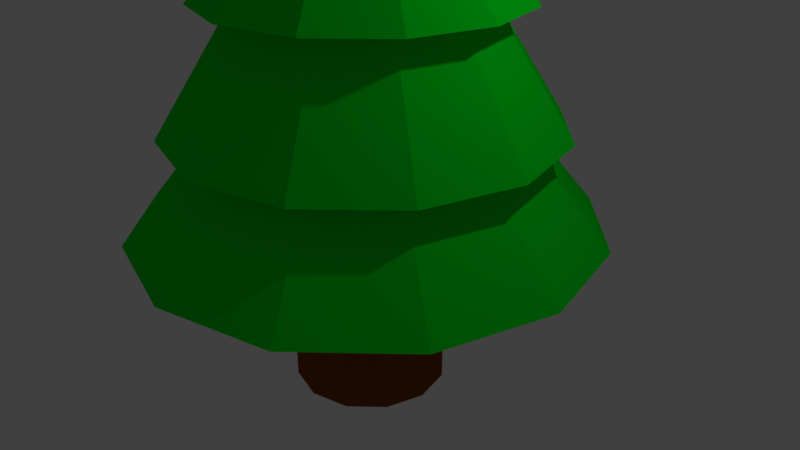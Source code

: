 # Source: Tree1.blend  (saved by Blender 2.79.0; exported with 4.5.12 LTS)
import bpy
from mathutils import Matrix  # noqa: F401  (used for matrix-valued properties, if any)

bpy.ops.wm.read_factory_settings(use_empty=True)
scene = bpy.context.scene
scene.name = 'Scene'

# ---- collections
col_collection_1 = bpy.data.collections.new('Collection 1'); scene.collection.children.link(col_collection_1)

# ---- materials (node trees are filled in below, after node groups)
mat_material_001 = bpy.data.materials.new('Material.001')
mat_material_001.alpha_threshold = 0.0
mat_material_001.use_transparent_shadow = False
mat_material_001.diffuse_color = (0.0, 0.8, 0.01506, 1.0)
mat_material_001.roughness = 0.5
mat_material_002 = bpy.data.materials.new('Material.002')
mat_material_002.alpha_threshold = 0.0
mat_material_002.use_transparent_shadow = False
mat_material_002.diffuse_color = (0.2582, 0.05951, 0.006512, 1.0)
mat_material_002.roughness = 0.5

# ---- material node trees

# ---- world
world_world = bpy.data.worlds.new('World'); scene.world = world_world
world_world.color = (0.05088, 0.05088, 0.05088)
world_world.use_sun_shadow = False
world_world.sun_shadow_jitter_overblur = 0.0
world_world.cycles.sampling_method = 'MANUAL'

# ---- cameras
cam_camera = bpy.data.cameras.new('Camera')
cam_camera.clip_end = 100.0
cam_camera.lens = 35.0
cam_camera.sensor_width = 32.0
cam_camera.sensor_height = 18.0
cam_camera.ortho_scale = 7.314
cam_camera.dof.focus_distance = 0.0
cam_camera.dof.aperture_fstop = 128.0

# ---- lights
light_lamp = bpy.data.lights.new('Lamp', 'POINT')
light_lamp.transmission_factor = 0.0
light_lamp.cutoff_distance = 30.0
light_lamp.energy = 100.0
light_lamp.shadow_buffer_clip_start = 1.001
light_lamp.shadow_soft_size = 0.1
light_lamp.shadow_maximum_resolution = 0.006
light_lamp.use_absolute_resolution = True

# ---- meshes
me_cylinder = bpy.data.meshes.new('Cylinder')
me_cylinder.from_pydata([(0.0, 1.0, -1.691), (0.0, 1.0, 0.473), (0.5, 0.866, -1.691), (0.5, 0.866, 0.473), (0.866, 0.5, -1.691), (0.866, 0.5, 0.473), (1.0, -4.371e-08, -1.691), (1.0, -4.371e-08, 0.473), (0.866, -0.5, -1.691), (0.866, -0.5, 0.473), (0.5, -0.866, -1.691), (0.5, -0.866, 0.473), (1.51e-07, -1.0, -1.691), (1.51e-07, -1.0, 0.473), (-0.5, -0.866, -1.691), (-0.5, -0.866, 0.473), (-0.866, -0.5, -1.691), (-0.866, -0.5, 0.473), (-1.0, -4.649e-07, -1.691), (-1.0, -4.649e-07, 0.473), (-0.866, 0.5, -1.691), (-0.866, 0.5, 0.473), (-0.5, 0.866, -1.691), (-0.5, 0.866, 0.473), (1.5, 2.598, 0.473), (1.987e-08, 3.0, 0.473), (2.598, 1.5, 0.473), (3.0, 1.47e-07, 0.473), (2.598, -1.5, 0.473), (1.5, -2.598, 0.473), (4.729e-07, -3.0, 0.473), (-1.5, -2.598, 0.473), (-2.598, -1.5, 0.473), (-3.0, -1.117e-06, 0.473), (-2.598, 1.5, 0.473), (-1.5, 2.598, 0.473), (0.9638, 1.669, 1.761), (-4.128e-09, 1.928, 1.761), (1.669, 0.9638, 1.761), (1.928, 2.025e-08, 1.761), (1.669, -0.9638, 1.761), (0.9638, -1.669, 1.761), (2.869e-07, -1.928, 1.761), (-0.9638, -1.669, 1.761), (-1.669, -0.9638, 1.761), (-1.928, -7.917e-07, 1.761), (-1.669, 0.9638, 1.761), (-0.9638, 1.669, 1.761), (1.236, 2.141, 1.761), (1.015e-08, 2.472, 1.761), (2.141, 1.236, 1.761), (2.472, 8.494e-08, 1.761), (2.141, -1.236, 1.761), (1.236, -2.141, 1.761), (3.835e-07, -2.472, 1.761), (-1.236, -2.141, 1.761), (-2.141, -1.236, 1.761), (-2.472, -9.565e-07, 1.761), (-2.141, 1.236, 1.761), (-1.236, 2.141, 1.761), (0.74, 1.282, 3.286), (-1.891e-08, 1.48, 3.286), (1.282, 0.74, 3.286), (1.48, -2.092e-08, 3.286), (1.282, -0.74, 3.286), (0.74, -1.282, 3.286), (2.046e-07, -1.48, 3.286), (-0.74, -1.282, 3.286), (-1.282, -0.74, 3.286), (-1.48, -6.443e-07, 3.286), (-1.282, 0.74, 3.286), (-0.74, 1.282, 3.286), (0.9931, 1.72, 3.286), (1.369e-08, 1.986, 3.286), (1.72, 0.9931, 3.286), (1.986, 2.627e-08, 3.286), (1.72, -0.9931, 3.286), (0.9931, -1.72, 3.286), (3.136e-07, -1.986, 3.286), (-0.9931, -1.72, 3.286), (-1.72, -0.9931, 3.286), (-1.986, -8.103e-07, 3.286), (-1.72, 0.9931, 3.286), (-0.9931, 1.72, 3.286), (0.5165, 0.8945, 4.413), (-3.789e-08, 1.033, 4.413), (0.8945, 0.5165, 4.413), (1.033, -5.309e-08, 4.413), (0.8945, -0.5165, 4.413), (0.5165, -0.8945, 4.413), (1.181e-07, -1.033, 4.413), (-0.5165, -0.8945, 4.413), (-0.8945, -0.5165, 4.413), (-1.033, -4.882e-07, 4.413), (-0.8945, 0.5165, 4.413), (-0.5165, 0.8945, 4.413), (0.6976, 1.208, 4.413), (-5.895e-09, 1.395, 4.413), (1.208, 0.6976, 4.413), (1.395, -2.641e-08, 4.413), (1.208, -0.6976, 4.413), (0.6976, -1.208, 4.413), (2.048e-07, -1.395, 4.413), (-0.6976, -1.208, 4.413), (-1.208, -0.6976, 4.413), (-1.395, -6.14e-07, 4.413), (-1.208, 0.6976, 4.413), (-0.6976, 1.208, 4.413), (0.3539, 0.613, 5.437), (-5.207e-09, 0.7078, 5.437), (0.613, 0.3539, 5.437), (0.7078, -7.703e-08, 5.437), (0.613, -0.3539, 5.437), (0.3539, -0.613, 5.437), (1.017e-07, -0.7078, 5.437), (-0.3539, -0.613, 5.437), (-0.613, -0.3539, 5.437), (-0.7078, -3.751e-07, 5.437), (-0.613, 0.3539, 5.437), (-0.3539, 0.613, 5.437), (0.4874, 0.8443, 5.437), (2.282e-08, 0.9749, 5.437), (0.8443, 0.4874, 5.437), (0.9749, -5.549e-08, 5.437), (0.8443, -0.4874, 5.437), (0.4874, -0.8443, 5.437), (1.7e-07, -0.9749, 5.437), (-0.4874, -0.8443, 5.437), (-0.8443, -0.4874, 5.437), (-0.9749, -4.661e-07, 5.437), (-0.8443, 0.4874, 5.437), (-0.4874, 0.8443, 5.437), (-1.366e-07, -1.316e-07, 6.549)], [], [(0, 1, 3, 2), (2, 3, 5, 4), (4, 5, 7, 6), (6, 7, 9, 8), (8, 9, 11, 10), (10, 11, 13, 12), (12, 13, 15, 14), (14, 15, 17, 16), (16, 17, 19, 18), (18, 19, 21, 20), (7, 5, 26, 27), (20, 21, 23, 22), (22, 23, 1, 0), (0, 2, 4, 6, 8, 10, 12, 14, 16, 18, 20, 22), (31, 30, 42, 43), (23, 21, 34, 35), (5, 3, 24, 26), (21, 19, 33, 34), (19, 17, 32, 33), (17, 15, 31, 32), (15, 13, 30, 31), (13, 11, 29, 30), (11, 9, 28, 29), (9, 7, 27, 28), (1, 23, 35, 25), (3, 1, 25, 24), (43, 42, 54, 55), (28, 27, 39, 40), (35, 34, 46, 47), (24, 25, 37, 36), (32, 31, 43, 44), (29, 28, 40, 41), (25, 35, 47, 37), (26, 24, 36, 38), (33, 32, 44, 45), (30, 29, 41, 42), (27, 26, 38, 39), (34, 33, 45, 46), (58, 57, 69, 70), (40, 39, 51, 52), (47, 46, 58, 59), (36, 37, 49, 48), (44, 43, 55, 56), (41, 40, 52, 53), (37, 47, 59, 49), (38, 36, 48, 50), (45, 44, 56, 57), (42, 41, 53, 54), (39, 38, 50, 51), (46, 45, 57, 58), (63, 62, 74, 75), (55, 54, 66, 67), (52, 51, 63, 64), (59, 58, 70, 71), (48, 49, 61, 60), (56, 55, 67, 68), (53, 52, 64, 65), (49, 59, 71, 61), (50, 48, 60, 62), (57, 56, 68, 69), (54, 53, 65, 66), (51, 50, 62, 63), (75, 74, 86, 87), (70, 69, 81, 82), (67, 66, 78, 79), (64, 63, 75, 76), (71, 70, 82, 83), (60, 61, 73, 72), (68, 67, 79, 80), (65, 64, 76, 77), (61, 71, 83, 73), (62, 60, 72, 74), (69, 68, 80, 81), (66, 65, 77, 78), (90, 89, 101, 102), (82, 81, 93, 94), (79, 78, 90, 91), (76, 75, 87, 88), (83, 82, 94, 95), (72, 73, 85, 84), (80, 79, 91, 92), (77, 76, 88, 89), (73, 83, 95, 85), (74, 72, 84, 86), (81, 80, 92, 93), (78, 77, 89, 90), (102, 101, 113, 114), (87, 86, 98, 99), (94, 93, 105, 106), (91, 90, 102, 103), (88, 87, 99, 100), (95, 94, 106, 107), (84, 85, 97, 96), (92, 91, 103, 104), (89, 88, 100, 101), (85, 95, 107, 97), (86, 84, 96, 98), (93, 92, 104, 105), (117, 116, 128, 129), (99, 98, 110, 111), (106, 105, 117, 118), (103, 102, 114, 115), (100, 99, 111, 112), (107, 106, 118, 119), (96, 97, 109, 108), (104, 103, 115, 116), (101, 100, 112, 113), (97, 107, 119, 109), (98, 96, 108, 110), (105, 104, 116, 117), (122, 120, 132), (114, 113, 125, 126), (111, 110, 122, 123), (118, 117, 129, 130), (115, 114, 126, 127), (112, 111, 123, 124), (119, 118, 130, 131), (108, 109, 121, 120), (116, 115, 127, 128), (113, 112, 124, 125), (109, 119, 131, 121), (110, 108, 120, 122), (129, 128, 132), (126, 125, 132), (123, 122, 132), (130, 129, 132), (127, 126, 132), (124, 123, 132), (131, 130, 132), (120, 121, 132), (128, 127, 132), (125, 124, 132), (121, 131, 132)])
me_cylinder.polygons.foreach_set('material_index', [1, 1, 1, 1, 1, 1, 1, 1, 1, 1, 0, 1, 1, 1, 0, 0, 0, 0, 0, 0, 0, 0, 0, 0, 0, 0, 0, 0, 0, 0, 0, 0, 0, 0, 0, 0, 0, 0, 0, 0, 0, 0, 0, 0, 0, 0, 0, 0, 0, 0, 0, 0, 0, 0, 0, 0, 0, 0, 0, 0, 0, 0, 0, 0, 0, 0, 0, 0, 0, 0, 0, 0, 0, 0, 0, 0, 0, 0, 0, 0, 0, 0, 0, 0, 0, 0, 0, 0, 0, 0, 0, 0, 0, 0, 0, 0, 0, 0, 0, 0, 0, 0, 0, 0, 0, 0, 0, 0, 0, 0, 0, 0, 0, 0, 0, 0, 0, 0, 0, 0, 0, 0, 0, 0, 0, 0, 0, 0, 0, 0, 0, 0, 0])
me_cylinder.materials.append(mat_material_001)
me_cylinder.materials.append(mat_material_002)
me_cylinder.use_remesh_preserve_volume = False
me_cylinder.use_remesh_preserve_attributes = False
me_cylinder.use_mirror_vertex_groups = False
me_cylinder.update()

# ---- objects
ob_cylinder = bpy.data.objects.new('Cylinder', me_cylinder)
ob_lamp = bpy.data.objects.new('Lamp', light_lamp)
ob_camera = bpy.data.objects.new('Camera', cam_camera)

# ---- transforms, parenting, visibility, modifiers, constraints
ob_cylinder.location = (0.0, 0.0, 0.0)
ob_cylinder.lineart.crease_threshold = 0.0
ob_lamp.location = (4.076, 1.005, 5.904)
ob_lamp.rotation_euler = (0.6503, 0.05522, 1.866)
ob_lamp.lock_rotations_4d = False
ob_lamp.empty_display_type = 'ARROWS'
ob_lamp.color = (0.0, 0.0, 0.0, 0.0)
ob_lamp.lineart.crease_threshold = 0.0
ob_camera.location = (7.481, -6.508, 5.344)
ob_camera.rotation_euler = (1.109, 0.0, 0.8149)
ob_camera.lock_rotations_4d = False
ob_camera.empty_display_type = 'ARROWS'
ob_camera.color = (0.0, 0.0, 0.0, 0.0)
ob_camera.display_type = 'WIRE'
ob_camera.lineart.crease_threshold = 0.0

# ---- collection membership
col_collection_1.objects.link(ob_cylinder)
col_collection_1.objects.link(ob_lamp)
col_collection_1.objects.link(ob_camera)

# ---- scene / render settings (as saved in the file)
scene.camera = ob_camera
scene.frame_start = 1; scene.frame_end = 250; scene.frame_set(1)
scene.render.engine = 'BLENDER_EEVEE_NEXT'
scene.render.resolution_percentage = 50
scene.render.dither_intensity = 0.0
scene.cycles.use_denoising = False
scene.cycles.samples = 128
scene.cycles.sampling_pattern = 'TABULATED_SOBOL'
scene.cycles.use_adaptive_sampling = False
scene.cycles.use_light_tree = False
scene.cycles.blur_glossy = 0.0
scene.cycles.sample_clamp_indirect = 0.0
scene.view_settings.view_transform = 'Standard'
bpy.context.view_layer.update()
